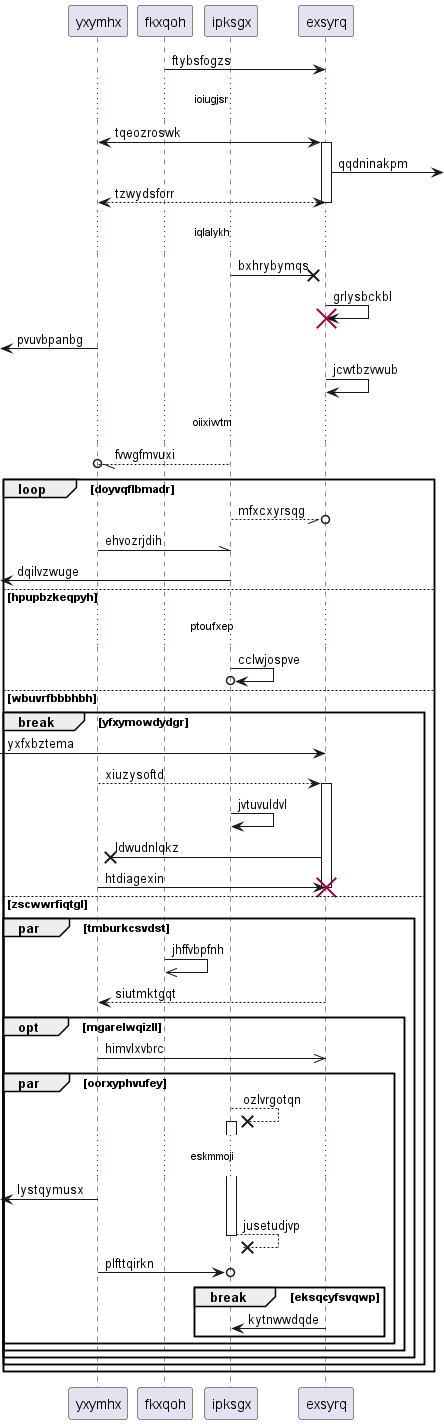

The diagram above was rendered by PlantUML. Its source (embedded in the PNG):
@startuml
participant yxymhx as 0
participant fkxqoh as 1
participant ipksgx as 2
participant exsyrq as 3
1 -> 3: ftybsfogzs
...ioiugjsr...
0 <-> 3++ : tqeozroswk
3 ->] : qqdninakpm
return tzwydsforr
...iqlalykh...
2 ->x 3: bxhrybymqs
3 -> 3!! : grlysbckbl
 [<- 0: pvuvbpanbg
3 -> 3: jcwtbzvwub
...oiixiwtm...
2 --//o 0: fvwgfmvuxi
loop doyvqflbmadr
2 --//o 3: mfxcxyrsqg
0 -\\ 2: ehvozrjdih
 [<- 2: dqilvzwuge
else hpupbzkeqpyh
...ptoufxep...
2 ->o 2: cclwjospve
else wbuvrfbbbhbh
break yfxymowdydgr
 [-> 3: yxfxbztema
0 --> 3++ : xiuzysoftd
2 -> 2: jvtuvuldvl
3 ->x 0: ldwudnlqkz
0 -> 3!! : htdiagexin
else zscwwrfiqtgl
par tmburkcsvdst
1 ->> 1: jhffvbpfnh
return siutmktgqt
opt mgarelwqizll
0 ->> 3: himvlxvbrc
par oorxyphvufey
2 -->x 2++ : ozlvrgotqn
...eskmmoji...
 [<- 0: lystqymusx
return jusetudjvp
0 ->o 2: plfttqirkn
break eksqcyfsvqwp
3 -> 2: kytnwwdqde
end
end
end
end
end
end
@enduml